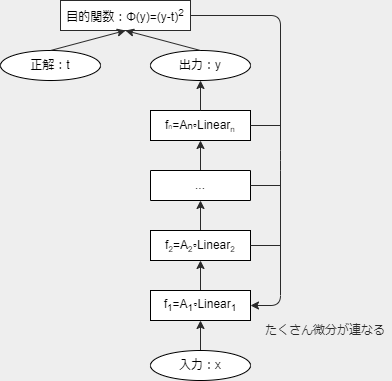

The diagram above was exported from draw.io. Its source (the exported page's mxGraphModel, read from the mxfile embedded in the PNG):
<mxGraphModel dx="582" dy="364" grid="1" gridSize="10" guides="1" tooltips="1" connect="1" arrows="1" fold="1" page="1" pageScale="1" pageWidth="827" pageHeight="1169" background="#EEEEEE" math="0" shadow="0">
  <root>
    <mxCell id="0" />
    <mxCell id="1" parent="0" />
    <mxCell id="2" value="" style="edgeStyle=none;html=1;strokeColor=#2A2A2A;" edge="1" parent="1" source="3" target="5">
      <mxGeometry relative="1" as="geometry" />
    </mxCell>
    <mxCell id="3" value="f&lt;sub&gt;1&lt;/sub&gt;=A&lt;sub&gt;1&lt;/sub&gt;◦Linear&lt;sub&gt;1&lt;/sub&gt;" style="rounded=0;whiteSpace=wrap;html=1;" vertex="1" parent="1">
      <mxGeometry x="160" y="420" width="100" height="30" as="geometry" />
    </mxCell>
    <mxCell id="4" value="" style="edgeStyle=none;html=1;strokeColor=#2A2A2A;" edge="1" parent="1" source="5" target="7">
      <mxGeometry relative="1" as="geometry" />
    </mxCell>
    <mxCell id="5" value="f&lt;span style=&quot;font-size: 10px&quot;&gt;&lt;sub&gt;2&lt;/sub&gt;&lt;/span&gt;=A&lt;span style=&quot;font-size: 10px&quot;&gt;&lt;sub&gt;2&lt;/sub&gt;&lt;/span&gt;◦Linear&lt;span style=&quot;font-size: 10px&quot;&gt;&lt;sub&gt;2&lt;/sub&gt;&lt;/span&gt;" style="whiteSpace=wrap;html=1;rounded=0;" vertex="1" parent="1">
      <mxGeometry x="160" y="360" width="100" height="30" as="geometry" />
    </mxCell>
    <mxCell id="6" value="" style="edgeStyle=none;html=1;strokeColor=#2A2A2A;" edge="1" parent="1" source="7" target="8">
      <mxGeometry relative="1" as="geometry" />
    </mxCell>
    <mxCell id="7" value="..." style="whiteSpace=wrap;html=1;rounded=0;direction=west;" vertex="1" parent="1">
      <mxGeometry x="160" y="300" width="100" height="30" as="geometry" />
    </mxCell>
    <mxCell id="8" value="f&lt;span style=&quot;font-size: 6.94444px&quot;&gt;n&lt;/span&gt;=A&lt;span style=&quot;font-size: 10px&quot;&gt;n&lt;/span&gt;◦Linear&lt;span style=&quot;font-size: 10px&quot;&gt;&lt;sub&gt;n&lt;/sub&gt;&lt;/span&gt;" style="whiteSpace=wrap;html=1;rounded=0;" vertex="1" parent="1">
      <mxGeometry x="160" y="240" width="100" height="30" as="geometry" />
    </mxCell>
    <mxCell id="9" value="" style="edgeStyle=none;html=1;strokeColor=#2A2A2A;entryX=0.5;entryY=1;entryDx=0;entryDy=0;exitX=0.5;exitY=0;exitDx=0;exitDy=0;" edge="1" parent="1" source="10" target="3">
      <mxGeometry relative="1" as="geometry">
        <mxPoint x="209.8" y="490" as="sourcePoint" />
        <mxPoint x="209.8" y="460" as="targetPoint" />
      </mxGeometry>
    </mxCell>
    <mxCell id="10" value="入力：x" style="ellipse;whiteSpace=wrap;html=1;" vertex="1" parent="1">
      <mxGeometry x="160" y="480" width="100" height="30" as="geometry" />
    </mxCell>
    <mxCell id="11" value="出力：y" style="ellipse;whiteSpace=wrap;html=1;" vertex="1" parent="1">
      <mxGeometry x="160" y="180" width="100" height="30" as="geometry" />
    </mxCell>
    <mxCell id="12" value="" style="edgeStyle=none;html=1;strokeColor=#2A2A2A;entryX=0.5;entryY=1;entryDx=0;entryDy=0;exitX=0.5;exitY=0;exitDx=0;exitDy=0;" edge="1" parent="1" source="8" target="11">
      <mxGeometry relative="1" as="geometry">
        <mxPoint x="210" y="240" as="sourcePoint" />
        <mxPoint x="220" y="280" as="targetPoint" />
      </mxGeometry>
    </mxCell>
    <mxCell id="21" value="目的関数：Φ(y)=(y-t)&lt;sup&gt;2&lt;/sup&gt;" style="rounded=0;whiteSpace=wrap;html=1;strokeColor=#2A2A2A;" vertex="1" parent="1">
      <mxGeometry x="70" y="130" width="130" height="30" as="geometry" />
    </mxCell>
    <mxCell id="22" value="正解：t" style="ellipse;whiteSpace=wrap;html=1;" vertex="1" parent="1">
      <mxGeometry x="10" y="180" width="100" height="30" as="geometry" />
    </mxCell>
    <mxCell id="23" value="" style="endArrow=classic;html=1;exitX=0.5;exitY=0;exitDx=0;exitDy=0;strokeColor=#2A2A2A;entryX=0.5;entryY=1;entryDx=0;entryDy=0;" edge="1" target="21" parent="1" source="11">
      <mxGeometry width="50" height="50" relative="1" as="geometry">
        <mxPoint x="205" y="170" as="sourcePoint" />
        <mxPoint x="215" y="220" as="targetPoint" />
      </mxGeometry>
    </mxCell>
    <mxCell id="24" value="" style="endArrow=classic;html=1;exitX=0.5;exitY=0;exitDx=0;exitDy=0;strokeColor=#2A2A2A;entryX=0.5;entryY=1;entryDx=0;entryDy=0;" edge="1" source="22" target="21" parent="1">
      <mxGeometry width="50" height="50" relative="1" as="geometry">
        <mxPoint x="215" y="180" as="sourcePoint" />
        <mxPoint x="130" y="170" as="targetPoint" />
      </mxGeometry>
    </mxCell>
    <mxCell id="25" value="" style="endArrow=classic;html=1;strokeColor=#2A2A2A;exitX=1;exitY=0.5;exitDx=0;exitDy=0;entryX=1;entryY=0.5;entryDx=0;entryDy=0;" edge="1" parent="1" source="21" target="3">
      <mxGeometry width="50" height="50" relative="1" as="geometry">
        <mxPoint x="260" y="140" as="sourcePoint" />
        <mxPoint x="325" y="340" as="targetPoint" />
        <Array as="points">
          <mxPoint x="290" y="145" />
          <mxPoint x="290" y="290" />
          <mxPoint x="290" y="435" />
        </Array>
      </mxGeometry>
    </mxCell>
    <mxCell id="27" value="" style="endArrow=none;html=1;strokeColor=#2A2A2A;exitX=1;exitY=0.5;exitDx=0;exitDy=0;" edge="1" parent="1" source="8">
      <mxGeometry width="50" height="50" relative="1" as="geometry">
        <mxPoint x="270" y="320" as="sourcePoint" />
        <mxPoint x="290" y="255" as="targetPoint" />
      </mxGeometry>
    </mxCell>
    <mxCell id="28" value="" style="endArrow=none;html=1;strokeColor=#2A2A2A;exitX=0;exitY=0.5;exitDx=0;exitDy=0;" edge="1" parent="1" source="7">
      <mxGeometry width="50" height="50" relative="1" as="geometry">
        <mxPoint x="270" y="265" as="sourcePoint" />
        <mxPoint x="290" y="315" as="targetPoint" />
      </mxGeometry>
    </mxCell>
    <mxCell id="29" value="" style="endArrow=none;html=1;strokeColor=#2A2A2A;exitX=1;exitY=0.5;exitDx=0;exitDy=0;" edge="1" parent="1" source="5">
      <mxGeometry width="50" height="50" relative="1" as="geometry">
        <mxPoint x="270" y="325" as="sourcePoint" />
        <mxPoint x="290" y="375" as="targetPoint" />
      </mxGeometry>
    </mxCell>
    <mxCell id="30" value="たくさん微分が連なる" style="text;html=1;strokeColor=none;fillColor=#EEEEEE;align=center;verticalAlign=middle;whiteSpace=wrap;rounded=0;fontColor=#2A2A2A;" vertex="1" parent="1">
      <mxGeometry x="270" y="450" width="130" height="20" as="geometry" />
    </mxCell>
  </root>
</mxGraphModel>